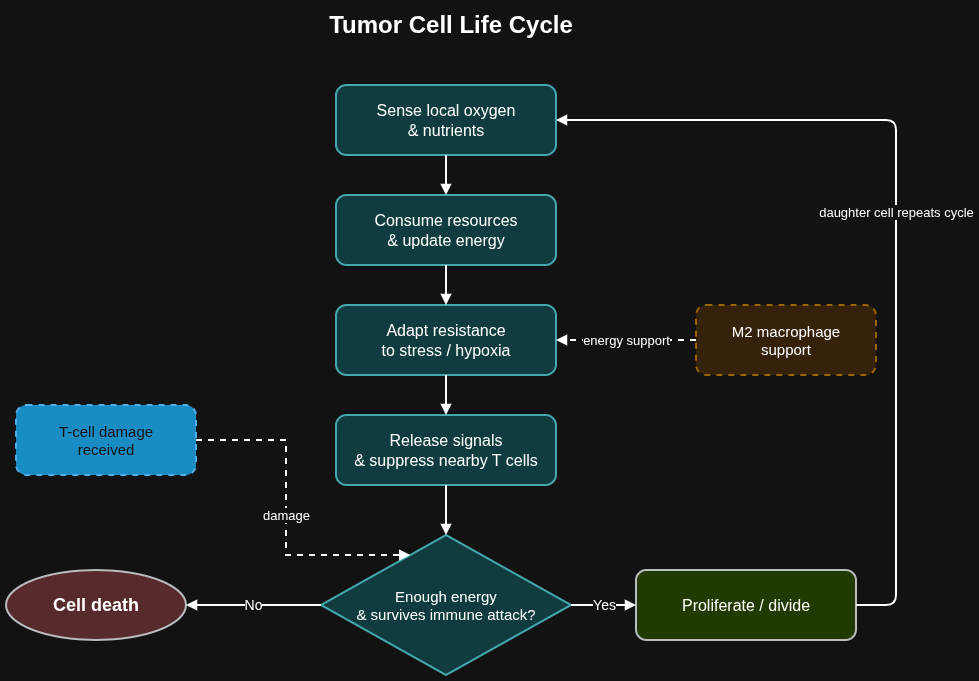

The diagram above was exported from draw.io. Its source (the exported page's mxGraphModel, read from the mxfile embedded in the PNG):
<mxGraphModel dx="1414" dy="833" grid="1" gridSize="10" guides="1" tooltips="1" connect="1" arrows="1" fold="1" page="1" pageScale="1" pageWidth="1169" pageHeight="827" math="0" shadow="0">
  <root>
    <mxCell id="0" />
    <mxCell id="1" parent="0" />
    <mxCell id="title" parent="1" style="text;html=1;align=center;verticalAlign=middle;whiteSpace=wrap;rounded=0;fontSize=24;fontStyle=1;" value="Tumor Cell Life Cycle" vertex="1">
      <mxGeometry height="40" width="440" x="365" y="30" as="geometry" />
    </mxCell>
    <mxCell id="sense" parent="1" style="rounded=1;whiteSpace=wrap;html=1;align=center;verticalAlign=middle;fontSize=16;strokeWidth=2;fillColor=#b0e3e6;strokeColor=#0e8088;" value="Sense local oxygen&#10;&amp; nutrients" vertex="1">
      <mxGeometry height="70" width="220" x="470" y="110" as="geometry" />
    </mxCell>
    <mxCell id="consume" parent="1" style="rounded=1;whiteSpace=wrap;html=1;align=center;verticalAlign=middle;fontSize=16;strokeWidth=2;fillColor=#b0e3e6;strokeColor=#0e8088;" value="Consume resources&#10;&amp; update energy" vertex="1">
      <mxGeometry height="70" width="220" x="470" y="220" as="geometry" />
    </mxCell>
    <mxCell id="adapt" parent="1" style="rounded=1;whiteSpace=wrap;html=1;align=center;verticalAlign=middle;fontSize=16;strokeWidth=2;fillColor=#b0e3e6;strokeColor=#0e8088;" value="Adapt resistance&#10;to stress / hypoxia" vertex="1">
      <mxGeometry height="70" width="220" x="470" y="330" as="geometry" />
    </mxCell>
    <mxCell id="signal" parent="1" style="rounded=1;whiteSpace=wrap;html=1;align=center;verticalAlign=middle;fontSize=16;strokeWidth=2;fillColor=#b0e3e6;strokeColor=#0e8088;" value="Release signals&#10;&amp; suppress nearby T cells" vertex="1">
      <mxGeometry height="70" width="220" x="470" y="440" as="geometry" />
    </mxCell>
    <mxCell id="survive" parent="1" style="rhombus;whiteSpace=wrap;html=1;align=center;verticalAlign=middle;fontSize=15;strokeWidth=2;fillColor=#b0e3e6;strokeColor=#0e8088;" value="Enough energy&#10;&amp; survives immune attack?" vertex="1">
      <mxGeometry height="140" width="250" x="455" y="560" as="geometry" />
    </mxCell>
    <mxCell id="divide" parent="1" style="rounded=1;whiteSpace=wrap;html=1;align=center;verticalAlign=middle;fontSize=16;strokeWidth=2;fillColor=#cdeb8b;strokeColor=#36393d;" value="Proliferate / divide" vertex="1">
      <mxGeometry height="70" width="220" x="770" y="595" as="geometry" />
    </mxCell>
    <mxCell id="death" parent="1" style="ellipse;whiteSpace=wrap;html=1;align=center;verticalAlign=middle;fontSize=18;fontStyle=1;strokeWidth=2;fillColor=#ffcccc;strokeColor=#36393d;" value="Cell death" vertex="1">
      <mxGeometry height="70" width="180" x="140" y="595" as="geometry" />
    </mxCell>
    <mxCell id="attack" parent="1" style="rounded=1;whiteSpace=wrap;html=1;align=center;verticalAlign=middle;fontSize=15;dashed=1;strokeWidth=2;fillColor=#1ba1e2;strokeColor=#006EAF;fontColor=#ffffff;" value="T-cell damage&#10;received" vertex="1">
      <mxGeometry height="70" width="180" x="150" y="430" as="geometry" />
    </mxCell>
    <mxCell id="m2" parent="1" style="rounded=1;whiteSpace=wrap;html=1;align=center;verticalAlign=middle;fontSize=15;dashed=1;strokeWidth=2;fillColor=#ffe6cc;strokeColor=#d79b00;" value="M2 macrophage&#10;support" vertex="1">
      <mxGeometry height="70" width="180" x="830" y="330" as="geometry" />
    </mxCell>
    <mxCell id="e1" edge="1" parent="1" source="sense" style="edgeStyle=orthogonalEdgeStyle;rounded=0;orthogonalLoop=1;jettySize=auto;html=1;endArrow=block;endFill=1;strokeWidth=2;" target="consume">
      <mxGeometry relative="1" as="geometry" />
    </mxCell>
    <mxCell id="e2" edge="1" parent="1" source="consume" style="edgeStyle=orthogonalEdgeStyle;rounded=0;orthogonalLoop=1;jettySize=auto;html=1;endArrow=block;endFill=1;strokeWidth=2;" target="adapt">
      <mxGeometry relative="1" as="geometry" />
    </mxCell>
    <mxCell id="e3" edge="1" parent="1" source="adapt" style="edgeStyle=orthogonalEdgeStyle;rounded=0;orthogonalLoop=1;jettySize=auto;html=1;endArrow=block;endFill=1;strokeWidth=2;" target="signal">
      <mxGeometry relative="1" as="geometry" />
    </mxCell>
    <mxCell id="e4" edge="1" parent="1" source="signal" style="edgeStyle=orthogonalEdgeStyle;rounded=0;orthogonalLoop=1;jettySize=auto;html=1;endArrow=block;endFill=1;strokeWidth=2;" target="survive">
      <mxGeometry relative="1" as="geometry" />
    </mxCell>
    <mxCell id="e5" edge="1" parent="1" source="survive" style="edgeStyle=orthogonalEdgeStyle;rounded=0;orthogonalLoop=1;jettySize=auto;html=1;endArrow=block;endFill=1;strokeWidth=2;fontSize=14;" target="death" value="No">
      <mxGeometry relative="1" as="geometry" />
    </mxCell>
    <mxCell id="e6" edge="1" parent="1" source="survive" style="edgeStyle=orthogonalEdgeStyle;rounded=0;orthogonalLoop=1;jettySize=auto;html=1;endArrow=block;endFill=1;strokeWidth=2;fontSize=14;" target="divide" value="Yes">
      <mxGeometry relative="1" as="geometry" />
    </mxCell>
    <mxCell id="e7" edge="1" parent="1" source="divide" style="edgeStyle=orthogonalEdgeStyle;rounded=1;orthogonalLoop=1;jettySize=auto;html=1;endArrow=block;endFill=1;strokeWidth=2;fontSize=13;exitX=1;exitY=0.5;exitDx=0;exitDy=0;" target="sense" value="daughter cell repeats cycle">
      <mxGeometry relative="1" as="geometry">
        <Array as="points">
          <mxPoint x="1030" y="630" />
          <mxPoint x="1030" y="145" />
        </Array>
        <mxPoint x="990" y="620" as="sourcePoint" />
      </mxGeometry>
    </mxCell>
    <mxCell id="e8" edge="1" parent="1" source="attack" style="edgeStyle=orthogonalEdgeStyle;rounded=0;orthogonalLoop=1;jettySize=auto;html=1;endArrow=block;endFill=1;dashed=1;strokeWidth=2;fontSize=13;" target="survive" value="damage">
      <mxGeometry relative="1" as="geometry">
        <Array as="points">
          <mxPoint x="420" y="465" />
          <mxPoint x="420" y="580" />
        </Array>
      </mxGeometry>
    </mxCell>
    <mxCell id="e9" edge="1" parent="1" source="m2" style="edgeStyle=orthogonalEdgeStyle;rounded=0;orthogonalLoop=1;jettySize=auto;html=1;endArrow=block;endFill=1;dashed=1;strokeWidth=2;fontSize=13;" target="adapt" value="energy support">
      <mxGeometry relative="1" as="geometry" />
    </mxCell>
  </root>
</mxGraphModel>